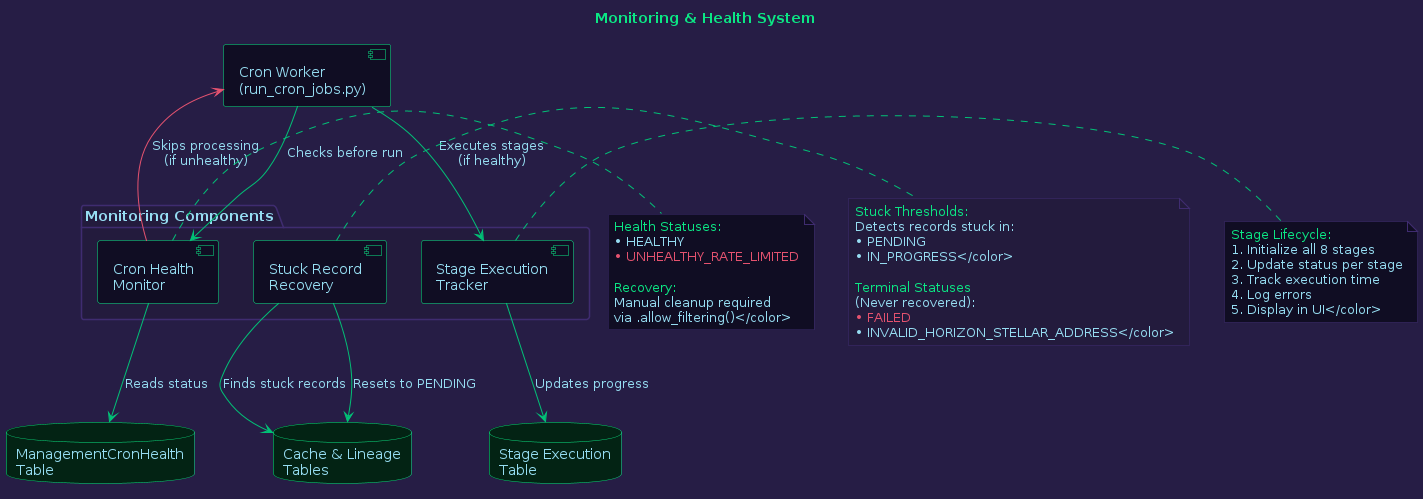

The diagram above was rendered by PlantUML. Its source (embedded in the PNG):
@startuml Monitoring System

skinparam backgroundColor #261D45
skinparam defaultFontColor #96DDF2

skinparam component {
  BackgroundColor #100D23
  BorderColor #0BE784
  FontColor #96DDF2
  ArrowColor #01C176
}

skinparam database {
  BackgroundColor #032314
  BorderColor #0BE784
  FontColor #96DDF2
}

skinparam package {
  BackgroundColor #231B3D
  BorderColor #3f2c70
  FontColor #96DDF2
}

skinparam note {
  BackgroundColor #100D23
  BorderColor #3f2c70
  FontColor #96DDF2
}

title <color:#0BE784>Monitoring & Health System</color>

package "Monitoring Components" #231B3D {
  component "Cron Health\nMonitor" as CronHealth
  component "Stuck Record\nRecovery" as Recovery
  component "Stage Execution\nTracker" as StageTracker
}

component "Cron Worker\n(run_cron_jobs.py)" as CronWorker

database "ManagementCronHealth\nTable" as HealthDB
database "Stage Execution\nTable" as StageDB
database "Cache & Lineage\nTables" as DataDB

CronWorker -[#01C176]-> CronHealth : "Checks before run"
CronHealth -[#01C176]-> HealthDB : "Reads status"

CronWorker -[#01C176]-> StageTracker : "Executes stages\n(if healthy)"
StageTracker -[#01C176]-> StageDB : "Updates progress"

CronHealth -[#E5526F]-> CronWorker : "Skips processing\n(if unhealthy)"

Recovery -[#01C176]-> DataDB : "Finds stuck records"
Recovery -[#01C176]-> DataDB : "Resets to PENDING"

note right of CronHealth #100D23
  <color:#0BE784>Health Statuses:</color>
  <color:#96DDF2>• HEALTHY</color>
  <color:#E5526F>• UNHEALTHY_RATE_LIMITED</color>
  
  <color:#0BE784>Recovery:</color>
  <color:#96DDF2>Manual cleanup required
  via .allow_filtering()</color>
end note

note right of Recovery #231B3D
  <color:#0BE784>Stuck Thresholds:</color>
  <color:#96DDF2>Detects records stuck in:
  • PENDING
  • IN_PROGRESS</color>
  
  <color:#0BE784>Terminal Statuses</color>
  <color:#96DDF2>(Never recovered):</color>
  <color:#E5526F>• FAILED
  • INVALID_HORIZON_STELLAR_ADDRESS</color>
end note

note right of StageTracker #100D23
  <color:#0BE784>Stage Lifecycle:</color>
  <color:#96DDF2>1. Initialize all 8 stages
  2. Update status per stage
  3. Track execution time
  4. Log errors
  5. Display in UI</color>
end note

@enduml